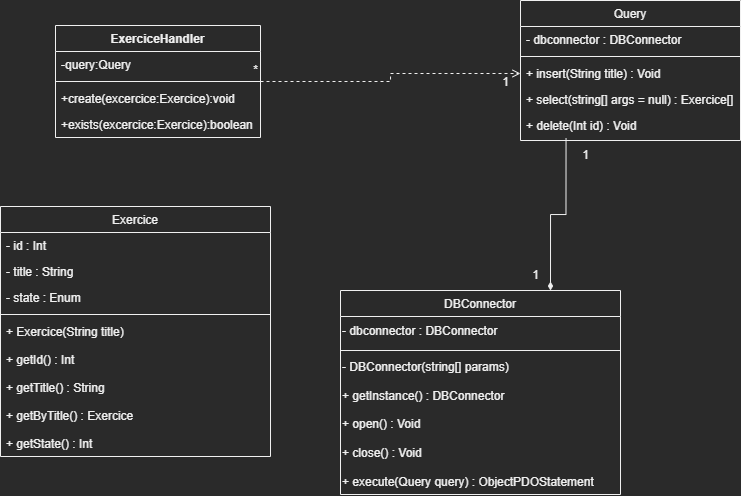

The diagram above was exported from draw.io. Its source (the exported page's mxGraphModel, read from the mxfile embedded in the PNG):
<mxGraphModel dx="981" dy="597" grid="1" gridSize="10" guides="1" tooltips="1" connect="1" arrows="1" fold="1" page="1" pageScale="1" pageWidth="827" pageHeight="1169" math="0" shadow="0">
  <root>
    <mxCell id="WIyWlLk6GJQsqaUBKTNV-0" />
    <mxCell id="WIyWlLk6GJQsqaUBKTNV-1" parent="WIyWlLk6GJQsqaUBKTNV-0" />
    <mxCell id="zkfFHV4jXpPFQw0GAbJ--0" value="Exercice" style="swimlane;fontStyle=0;align=center;verticalAlign=top;childLayout=stackLayout;horizontal=1;startSize=26;horizontalStack=0;resizeParent=1;resizeLast=0;collapsible=1;marginBottom=0;rounded=0;shadow=0;strokeWidth=1;" parent="WIyWlLk6GJQsqaUBKTNV-1" vertex="1">
      <mxGeometry x="50" y="226" width="270" height="250" as="geometry">
        <mxRectangle x="230" y="140" width="160" height="26" as="alternateBounds" />
      </mxGeometry>
    </mxCell>
    <mxCell id="zkfFHV4jXpPFQw0GAbJ--1" value="- id : Int" style="text;align=left;verticalAlign=top;spacingLeft=4;spacingRight=4;overflow=hidden;rotatable=0;points=[[0,0.5],[1,0.5]];portConstraint=eastwest;" parent="zkfFHV4jXpPFQw0GAbJ--0" vertex="1">
      <mxGeometry y="26" width="270" height="26" as="geometry" />
    </mxCell>
    <mxCell id="zkfFHV4jXpPFQw0GAbJ--2" value="- title : String" style="text;align=left;verticalAlign=top;spacingLeft=4;spacingRight=4;overflow=hidden;rotatable=0;points=[[0,0.5],[1,0.5]];portConstraint=eastwest;rounded=0;shadow=0;html=0;" parent="zkfFHV4jXpPFQw0GAbJ--0" vertex="1">
      <mxGeometry y="52" width="270" height="26" as="geometry" />
    </mxCell>
    <mxCell id="zkfFHV4jXpPFQw0GAbJ--3" value="- state : Enum" style="text;align=left;verticalAlign=top;spacingLeft=4;spacingRight=4;overflow=hidden;rotatable=0;points=[[0,0.5],[1,0.5]];portConstraint=eastwest;rounded=0;shadow=0;html=0;" parent="zkfFHV4jXpPFQw0GAbJ--0" vertex="1">
      <mxGeometry y="78" width="270" height="26" as="geometry" />
    </mxCell>
    <mxCell id="zkfFHV4jXpPFQw0GAbJ--4" value="" style="line;html=1;strokeWidth=1;align=left;verticalAlign=middle;spacingTop=-1;spacingLeft=3;spacingRight=3;rotatable=0;labelPosition=right;points=[];portConstraint=eastwest;" parent="zkfFHV4jXpPFQw0GAbJ--0" vertex="1">
      <mxGeometry y="104" width="270" height="8" as="geometry" />
    </mxCell>
    <mxCell id="zkfFHV4jXpPFQw0GAbJ--5" value="+ Exercice(String title) &#10;&#10;+ getId() : Int&#10;&#10;+ getTitle() : String&#10;&#10;+ getByTitle() : Exercice&#10;&#10;+ getState() : Int &#10;&#10;&#10;" style="text;align=left;verticalAlign=top;spacingLeft=4;spacingRight=4;overflow=hidden;rotatable=0;points=[[0,0.5],[1,0.5]];portConstraint=eastwest;" parent="zkfFHV4jXpPFQw0GAbJ--0" vertex="1">
      <mxGeometry y="112" width="270" height="138" as="geometry" />
    </mxCell>
    <mxCell id="okfCsCwDLwTGyEJzhC1I-1" style="edgeStyle=orthogonalEdgeStyle;rounded=0;orthogonalLoop=1;jettySize=auto;html=1;exitX=0.75;exitY=0;exitDx=0;exitDy=0;endArrow=none;endFill=0;startArrow=diamondThin;startFill=1;entryX=0.207;entryY=0.993;entryDx=0;entryDy=0;entryPerimeter=0;" parent="WIyWlLk6GJQsqaUBKTNV-1" source="zkfFHV4jXpPFQw0GAbJ--13" target="LUw3NJz25yWXDcTbZkN9-3" edge="1">
      <mxGeometry relative="1" as="geometry" />
    </mxCell>
    <mxCell id="zkfFHV4jXpPFQw0GAbJ--13" value="DBConnector" style="swimlane;fontStyle=0;align=center;verticalAlign=top;childLayout=stackLayout;horizontal=1;startSize=26;horizontalStack=0;resizeParent=1;resizeLast=0;collapsible=1;marginBottom=0;rounded=0;shadow=0;strokeWidth=1;" parent="WIyWlLk6GJQsqaUBKTNV-1" vertex="1">
      <mxGeometry x="390" y="310" width="280" height="204" as="geometry">
        <mxRectangle x="340" y="380" width="170" height="26" as="alternateBounds" />
      </mxGeometry>
    </mxCell>
    <mxCell id="LUw3NJz25yWXDcTbZkN9-2" value="- dbconnector : DBConnector" style="text;html=1;align=left;verticalAlign=middle;resizable=0;points=[];autosize=1;strokeColor=none;fillColor=none;" parent="zkfFHV4jXpPFQw0GAbJ--13" vertex="1">
      <mxGeometry y="26" width="280" height="30" as="geometry" />
    </mxCell>
    <mxCell id="zkfFHV4jXpPFQw0GAbJ--15" value="" style="line;html=1;strokeWidth=1;align=left;verticalAlign=middle;spacingTop=-1;spacingLeft=3;spacingRight=3;rotatable=0;labelPosition=right;points=[];portConstraint=eastwest;" parent="zkfFHV4jXpPFQw0GAbJ--13" vertex="1">
      <mxGeometry y="56" width="280" height="8" as="geometry" />
    </mxCell>
    <mxCell id="okfCsCwDLwTGyEJzhC1I-4" value="- DBConnector(string[] params)&lt;br&gt;&lt;br&gt;+ getInstance() : DBConnector&lt;br&gt;&lt;br&gt;+ open() : Void&lt;br&gt;&lt;br&gt;+ close() : Void&lt;br&gt;&lt;br&gt;+ execute(Query query) : ObjectPDOStatement" style="text;html=1;align=left;verticalAlign=middle;resizable=0;points=[];autosize=1;strokeColor=none;fillColor=none;" parent="zkfFHV4jXpPFQw0GAbJ--13" vertex="1">
      <mxGeometry y="64" width="280" height="140" as="geometry" />
    </mxCell>
    <mxCell id="zkfFHV4jXpPFQw0GAbJ--17" value="Query" style="swimlane;fontStyle=0;align=center;verticalAlign=top;childLayout=stackLayout;horizontal=1;startSize=26;horizontalStack=0;resizeParent=1;resizeLast=0;collapsible=1;marginBottom=0;rounded=0;shadow=0;strokeWidth=1;" parent="WIyWlLk6GJQsqaUBKTNV-1" vertex="1">
      <mxGeometry x="570" y="20" width="220" height="140" as="geometry">
        <mxRectangle x="550" y="140" width="160" height="26" as="alternateBounds" />
      </mxGeometry>
    </mxCell>
    <mxCell id="zkfFHV4jXpPFQw0GAbJ--18" value="- dbconnector : DBConnector" style="text;align=left;verticalAlign=top;spacingLeft=4;spacingRight=4;overflow=hidden;rotatable=0;points=[[0,0.5],[1,0.5]];portConstraint=eastwest;" parent="zkfFHV4jXpPFQw0GAbJ--17" vertex="1">
      <mxGeometry y="26" width="220" height="26" as="geometry" />
    </mxCell>
    <mxCell id="zkfFHV4jXpPFQw0GAbJ--23" value="" style="line;html=1;strokeWidth=1;align=left;verticalAlign=middle;spacingTop=-1;spacingLeft=3;spacingRight=3;rotatable=0;labelPosition=right;points=[];portConstraint=eastwest;" parent="zkfFHV4jXpPFQw0GAbJ--17" vertex="1">
      <mxGeometry y="52" width="220" height="8" as="geometry" />
    </mxCell>
    <mxCell id="zkfFHV4jXpPFQw0GAbJ--24" value="+ insert(String title) : Void" style="text;align=left;verticalAlign=top;spacingLeft=4;spacingRight=4;overflow=hidden;rotatable=0;points=[[0,0.5],[1,0.5]];portConstraint=eastwest;" parent="zkfFHV4jXpPFQw0GAbJ--17" vertex="1">
      <mxGeometry y="60" width="220" height="26" as="geometry" />
    </mxCell>
    <mxCell id="zkfFHV4jXpPFQw0GAbJ--25" value="+ select(string[] args = null) : Exercice[]" style="text;align=left;verticalAlign=top;spacingLeft=4;spacingRight=4;overflow=hidden;rotatable=0;points=[[0,0.5],[1,0.5]];portConstraint=eastwest;" parent="zkfFHV4jXpPFQw0GAbJ--17" vertex="1">
      <mxGeometry y="86" width="220" height="26" as="geometry" />
    </mxCell>
    <mxCell id="LUw3NJz25yWXDcTbZkN9-3" value="+ delete(Int id) : Void" style="text;align=left;verticalAlign=top;spacingLeft=4;spacingRight=4;overflow=hidden;rotatable=0;points=[[0,0.5],[1,0.5]];portConstraint=eastwest;" parent="zkfFHV4jXpPFQw0GAbJ--17" vertex="1">
      <mxGeometry y="112" width="220" height="26" as="geometry" />
    </mxCell>
    <mxCell id="LUw3NJz25yWXDcTbZkN9-8" value="1" style="text;html=1;align=center;verticalAlign=middle;resizable=0;points=[];autosize=1;strokeColor=none;fillColor=none;" parent="WIyWlLk6GJQsqaUBKTNV-1" vertex="1">
      <mxGeometry x="540" y="87" width="30" height="30" as="geometry" />
    </mxCell>
    <mxCell id="LUw3NJz25yWXDcTbZkN9-9" value="*" style="text;html=1;align=center;verticalAlign=middle;resizable=0;points=[];autosize=1;strokeColor=none;fillColor=none;" parent="WIyWlLk6GJQsqaUBKTNV-1" vertex="1">
      <mxGeometry x="290" y="75" width="30" height="30" as="geometry" />
    </mxCell>
    <mxCell id="LUw3NJz25yWXDcTbZkN9-13" value="1" style="text;html=1;align=center;verticalAlign=middle;resizable=0;points=[];autosize=1;strokeColor=none;fillColor=none;" parent="WIyWlLk6GJQsqaUBKTNV-1" vertex="1">
      <mxGeometry x="620" y="160" width="30" height="30" as="geometry" />
    </mxCell>
    <mxCell id="LUw3NJz25yWXDcTbZkN9-14" value="1" style="text;html=1;align=center;verticalAlign=middle;resizable=0;points=[];autosize=1;strokeColor=none;fillColor=none;" parent="WIyWlLk6GJQsqaUBKTNV-1" vertex="1">
      <mxGeometry x="570" y="280" width="30" height="30" as="geometry" />
    </mxCell>
    <mxCell id="okfCsCwDLwTGyEJzhC1I-2" style="edgeStyle=orthogonalEdgeStyle;rounded=0;orthogonalLoop=1;jettySize=auto;html=1;exitX=1;exitY=0.5;exitDx=0;exitDy=0;entryX=0;entryY=0.5;entryDx=0;entryDy=0;startArrow=none;startFill=0;endArrow=open;endFill=0;dashed=1;" parent="WIyWlLk6GJQsqaUBKTNV-1" source="GR2hN3UbIeLuK8BoLQni-1" target="zkfFHV4jXpPFQw0GAbJ--24" edge="1">
      <mxGeometry relative="1" as="geometry">
        <mxPoint x="280" y="70" as="sourcePoint" />
      </mxGeometry>
    </mxCell>
    <mxCell id="GR2hN3UbIeLuK8BoLQni-1" value="ExerciceHandler" style="swimlane;fontStyle=1;align=center;verticalAlign=top;childLayout=stackLayout;horizontal=1;startSize=26;horizontalStack=0;resizeParent=1;resizeParentMax=0;resizeLast=0;collapsible=1;marginBottom=0;" vertex="1" parent="WIyWlLk6GJQsqaUBKTNV-1">
      <mxGeometry x="105" y="45" width="205" height="112" as="geometry" />
    </mxCell>
    <mxCell id="GR2hN3UbIeLuK8BoLQni-9" value="-query:Query" style="text;strokeColor=none;fillColor=none;align=left;verticalAlign=top;spacingLeft=4;spacingRight=4;overflow=hidden;rotatable=0;points=[[0,0.5],[1,0.5]];portConstraint=eastwest;" vertex="1" parent="GR2hN3UbIeLuK8BoLQni-1">
      <mxGeometry y="26" width="205" height="26" as="geometry" />
    </mxCell>
    <mxCell id="GR2hN3UbIeLuK8BoLQni-3" value="" style="line;strokeWidth=1;fillColor=none;align=left;verticalAlign=middle;spacingTop=-1;spacingLeft=3;spacingRight=3;rotatable=0;labelPosition=right;points=[];portConstraint=eastwest;strokeColor=inherit;" vertex="1" parent="GR2hN3UbIeLuK8BoLQni-1">
      <mxGeometry y="52" width="205" height="8" as="geometry" />
    </mxCell>
    <mxCell id="GR2hN3UbIeLuK8BoLQni-10" value="+create(excercice:Exercice):void" style="text;strokeColor=none;fillColor=none;align=left;verticalAlign=top;spacingLeft=4;spacingRight=4;overflow=hidden;rotatable=0;points=[[0,0.5],[1,0.5]];portConstraint=eastwest;" vertex="1" parent="GR2hN3UbIeLuK8BoLQni-1">
      <mxGeometry y="60" width="205" height="26" as="geometry" />
    </mxCell>
    <mxCell id="GR2hN3UbIeLuK8BoLQni-4" value="+exists(excercice:Exercice):boolean" style="text;strokeColor=none;fillColor=none;align=left;verticalAlign=top;spacingLeft=4;spacingRight=4;overflow=hidden;rotatable=0;points=[[0,0.5],[1,0.5]];portConstraint=eastwest;" vertex="1" parent="GR2hN3UbIeLuK8BoLQni-1">
      <mxGeometry y="86" width="205" height="26" as="geometry" />
    </mxCell>
  </root>
</mxGraphModel>